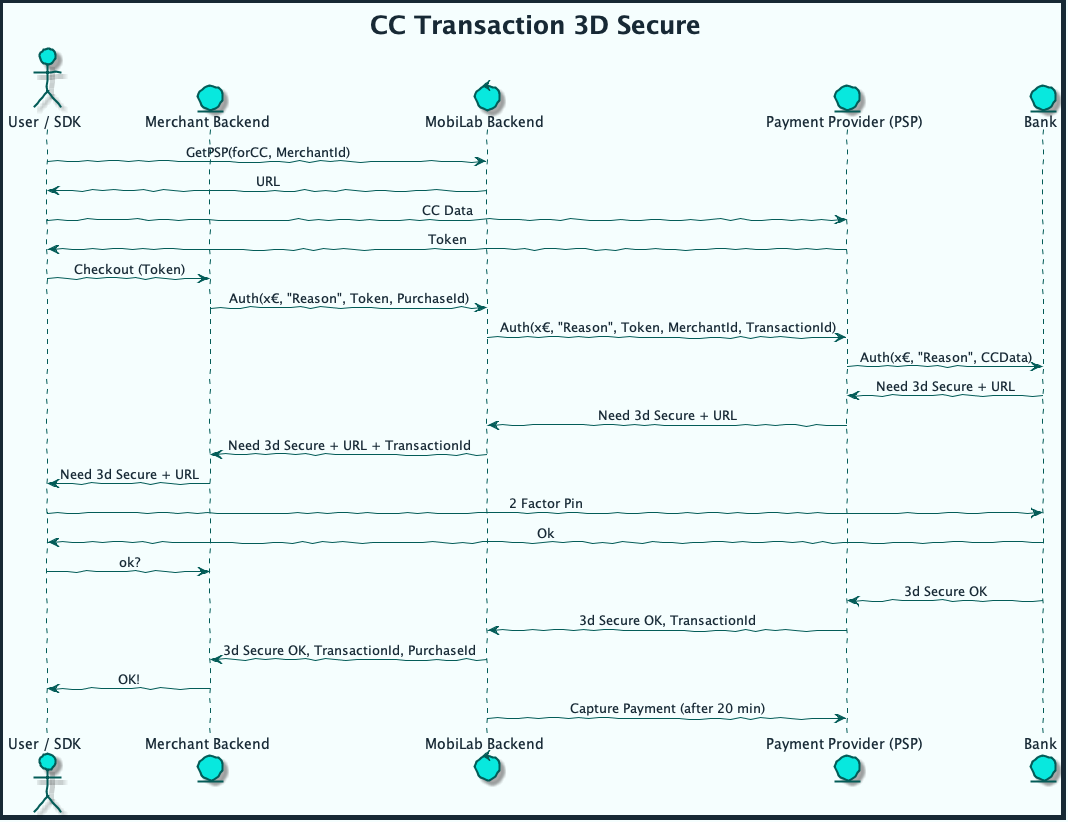

The diagram above was rendered by PlantUML. Its source (embedded in the PNG):
@startuml

skinparam handwritten true
skinparam sequenceMessageAlign center
skinparam ActorBackgroundColor #08E8DE
skinparam ActorBorderColor #035C58
skinparam ActorFontColor #172935
skinparam ActorFontName Raleway
skinparam ArrowColor #035C58
skinparam ArrowFontColor #172935
skinparam ArrowFontName Raleway
skinparam BackgroundColor #F5FEFE
skinparam ControlBackgroundColor #08E8DE
skinparam ControlBorderColor #035C58
skinparam ControlFontColor #172935
skinparam ControlFontName Raleway
skinparam DiagramBorderColor #172935
skinparam DiagramBorderThickness 5
skinparam EntityBackgroundColor #08E8DE
skinparam EntityBorderColor #035C58
skinparam EntityFontColor #172935
skinparam EntityFontName Raleway
skinparam SequenceLifeLineBorderColor #035C58
skinparam SequenceTitleFontColor #172935
skinparam SequenceTitleFontName Raleway
skinparam SequenceTitleFontSize 25

title CC Transaction 3D Secure

actor "User / SDK" as User
entity "Merchant Backend" as MEC
control "MobiLab Backend" as MBE
entity "Payment Provider (PSP)" as PSP
entity "Bank" 

User -> MBE: GetPSP(forCC, MerchantId)
MBE -> User: URL

User -> PSP: CC Data
PSP -> User: Token

User -> MEC: Checkout (Token)
MEC -> MBE: Auth(x€, "Reason", Token, PurchaseId)
MBE -> PSP: Auth(x€, "Reason", Token, MerchantId, TransactionId)
PSP -> Bank: Auth(x€, "Reason", CCData)
Bank -> PSP: Need 3d Secure + URL
PSP -> MBE: Need 3d Secure + URL
MBE -> MEC: Need 3d Secure + URL + TransactionId
MEC -> User: Need 3d Secure + URL

User -> Bank: 2 Factor Pin
Bank -> User: Ok

User -> MEC: ok?
Bank -> PSP: 3d Secure OK
PSP -> MBE: 3d Secure OK, TransactionId
MBE -> MEC: 3d Secure OK, TransactionId, PurchaseId
MEC -> User: OK!


MBE -> PSP: Capture Payment (after 20 min)

@enduml